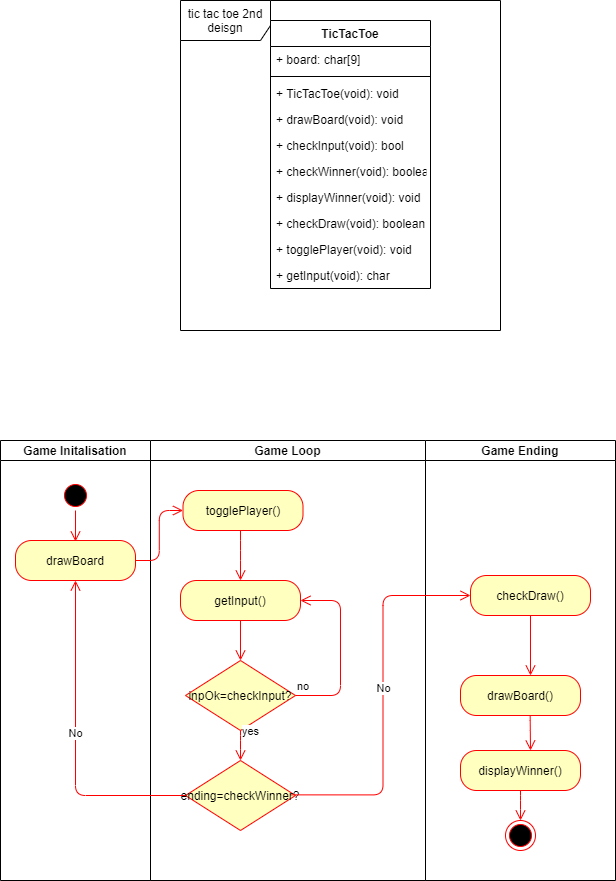

The diagram above was exported from draw.io. Its source (the exported page's mxGraphModel, read from the mxfile embedded in the PNG):
<mxGraphModel dx="1086" dy="1906" grid="1" gridSize="10" guides="1" tooltips="1" connect="1" arrows="1" fold="1" page="1" pageScale="1" pageWidth="850" pageHeight="1100" math="0" shadow="0">
  <root>
    <mxCell id="0" />
    <mxCell id="1" parent="0" />
    <mxCell id="hcyJSEdOjgAa02XREAtt-76" value="tic tac toe 2nd deisgn" style="shape=umlFrame;whiteSpace=wrap;html=1;width=90;height=40;" parent="1" vertex="1">
      <mxGeometry x="1020" y="-220" width="320" height="330" as="geometry" />
    </mxCell>
    <mxCell id="hcyJSEdOjgAa02XREAtt-81" value="Game Initalisation" style="swimlane;startSize=20;fontColor=#000000;" parent="1" vertex="1">
      <mxGeometry x="840" y="220" width="150" height="440" as="geometry" />
    </mxCell>
    <mxCell id="hcyJSEdOjgAa02XREAtt-87" value="" style="ellipse;html=1;shape=startState;fillColor=#000000;strokeColor=#ff0000;fontColor=#000000;" parent="hcyJSEdOjgAa02XREAtt-81" vertex="1">
      <mxGeometry x="60" y="40" width="30" height="30" as="geometry" />
    </mxCell>
    <mxCell id="hcyJSEdOjgAa02XREAtt-88" value="" style="edgeStyle=orthogonalEdgeStyle;html=1;verticalAlign=bottom;endArrow=open;endSize=8;strokeColor=#ff0000;fontColor=#000000;" parent="hcyJSEdOjgAa02XREAtt-81" source="hcyJSEdOjgAa02XREAtt-87" edge="1">
      <mxGeometry relative="1" as="geometry">
        <mxPoint x="75" y="101" as="targetPoint" />
      </mxGeometry>
    </mxCell>
    <mxCell id="hcyJSEdOjgAa02XREAtt-89" value="drawBoard" style="rounded=1;whiteSpace=wrap;html=1;arcSize=40;fontColor=#000000;fillColor=#ffffc0;strokeColor=#ff0000;" parent="hcyJSEdOjgAa02XREAtt-81" vertex="1">
      <mxGeometry x="15" y="100" width="120" height="40" as="geometry" />
    </mxCell>
    <mxCell id="hcyJSEdOjgAa02XREAtt-82" value="Game Loop" style="swimlane;startSize=20;fontColor=#000000;" parent="1" vertex="1">
      <mxGeometry x="990" y="220" width="275" height="440" as="geometry" />
    </mxCell>
    <mxCell id="hcyJSEdOjgAa02XREAtt-91" value="togglePlayer()" style="rounded=1;whiteSpace=wrap;html=1;arcSize=40;fontColor=#000000;fillColor=#ffffc0;strokeColor=#ff0000;" parent="hcyJSEdOjgAa02XREAtt-82" vertex="1">
      <mxGeometry x="32.5" y="50" width="120" height="40" as="geometry" />
    </mxCell>
    <mxCell id="hcyJSEdOjgAa02XREAtt-93" value="getInput()" style="rounded=1;whiteSpace=wrap;html=1;arcSize=40;fontColor=#000000;fillColor=#ffffc0;strokeColor=#ff0000;" parent="hcyJSEdOjgAa02XREAtt-82" vertex="1">
      <mxGeometry x="30" y="140" width="120" height="40" as="geometry" />
    </mxCell>
    <mxCell id="hcyJSEdOjgAa02XREAtt-94" value="" style="edgeStyle=orthogonalEdgeStyle;html=1;verticalAlign=bottom;endArrow=open;endSize=8;strokeColor=#ff0000;fontColor=#000000;" parent="hcyJSEdOjgAa02XREAtt-82" source="hcyJSEdOjgAa02XREAtt-93" target="hcyJSEdOjgAa02XREAtt-97" edge="1">
      <mxGeometry relative="1" as="geometry">
        <mxPoint x="90" y="240" as="targetPoint" />
      </mxGeometry>
    </mxCell>
    <mxCell id="hcyJSEdOjgAa02XREAtt-97" value="inpOk=checkInput?" style="rhombus;whiteSpace=wrap;html=1;fillColor=#ffffc0;strokeColor=#ff0000;fontColor=#000000;" parent="hcyJSEdOjgAa02XREAtt-82" vertex="1">
      <mxGeometry x="35" y="220" width="110" height="70" as="geometry" />
    </mxCell>
    <mxCell id="hcyJSEdOjgAa02XREAtt-98" value="no" style="edgeStyle=orthogonalEdgeStyle;html=1;align=left;verticalAlign=bottom;endArrow=open;endSize=8;strokeColor=#ff0000;fontColor=#000000;entryX=1;entryY=0.5;entryDx=0;entryDy=0;" parent="hcyJSEdOjgAa02XREAtt-82" source="hcyJSEdOjgAa02XREAtt-97" target="hcyJSEdOjgAa02XREAtt-93" edge="1">
      <mxGeometry x="-1" relative="1" as="geometry">
        <mxPoint x="160" y="160" as="targetPoint" />
        <Array as="points">
          <mxPoint x="190" y="255" />
          <mxPoint x="190" y="160" />
        </Array>
      </mxGeometry>
    </mxCell>
    <mxCell id="hcyJSEdOjgAa02XREAtt-101" value="" style="edgeStyle=orthogonalEdgeStyle;html=1;verticalAlign=bottom;endArrow=open;endSize=8;strokeColor=#ff0000;fontColor=#000000;entryX=0.5;entryY=0;entryDx=0;entryDy=0;" parent="hcyJSEdOjgAa02XREAtt-82" source="hcyJSEdOjgAa02XREAtt-91" target="hcyJSEdOjgAa02XREAtt-93" edge="1">
      <mxGeometry relative="1" as="geometry">
        <mxPoint x="85" y="250" as="targetPoint" />
        <mxPoint x="100" y="190" as="sourcePoint" />
        <Array as="points">
          <mxPoint x="90" y="110" />
          <mxPoint x="90" y="110" />
        </Array>
      </mxGeometry>
    </mxCell>
    <mxCell id="hcyJSEdOjgAa02XREAtt-104" value="ending=checkWinner?" style="rhombus;whiteSpace=wrap;html=1;fillColor=#ffffc0;strokeColor=#ff0000;fontColor=#000000;" parent="hcyJSEdOjgAa02XREAtt-82" vertex="1">
      <mxGeometry x="35" y="320" width="110" height="70" as="geometry" />
    </mxCell>
    <mxCell id="hcyJSEdOjgAa02XREAtt-108" value="yes" style="edgeStyle=orthogonalEdgeStyle;html=1;align=left;verticalAlign=bottom;endArrow=open;endSize=8;strokeColor=#ff0000;fontColor=#000000;entryX=0.5;entryY=0;entryDx=0;entryDy=0;exitX=0.5;exitY=1;exitDx=0;exitDy=0;" parent="hcyJSEdOjgAa02XREAtt-82" source="hcyJSEdOjgAa02XREAtt-97" target="hcyJSEdOjgAa02XREAtt-104" edge="1">
      <mxGeometry x="-0.3333" relative="1" as="geometry">
        <mxPoint x="159.99999999999977" y="170" as="targetPoint" />
        <mxPoint x="154.94581280788157" y="265.0344827586209" as="sourcePoint" />
        <Array as="points">
          <mxPoint x="90" y="300" />
          <mxPoint x="90" y="300" />
        </Array>
        <mxPoint as="offset" />
      </mxGeometry>
    </mxCell>
    <mxCell id="hcyJSEdOjgAa02XREAtt-83" value="Game Ending" style="swimlane;startSize=20;fontColor=#000000;" parent="1" vertex="1">
      <mxGeometry x="1265" y="220" width="190" height="440" as="geometry" />
    </mxCell>
    <mxCell id="hcyJSEdOjgAa02XREAtt-110" value="drawBoard()" style="rounded=1;whiteSpace=wrap;html=1;arcSize=40;fontColor=#000000;fillColor=#ffffc0;strokeColor=#ff0000;" parent="hcyJSEdOjgAa02XREAtt-83" vertex="1">
      <mxGeometry x="35" y="235" width="120" height="40" as="geometry" />
    </mxCell>
    <mxCell id="hcyJSEdOjgAa02XREAtt-111" value="checkDraw()" style="rounded=1;whiteSpace=wrap;html=1;arcSize=40;fontColor=#000000;fillColor=#ffffc0;strokeColor=#ff0000;" parent="hcyJSEdOjgAa02XREAtt-83" vertex="1">
      <mxGeometry x="45" y="135" width="120" height="40" as="geometry" />
    </mxCell>
    <mxCell id="hcyJSEdOjgAa02XREAtt-112" value="" style="edgeStyle=orthogonalEdgeStyle;html=1;verticalAlign=bottom;endArrow=open;endSize=8;strokeColor=#ff0000;fontColor=#000000;" parent="hcyJSEdOjgAa02XREAtt-83" source="hcyJSEdOjgAa02XREAtt-111" edge="1">
      <mxGeometry relative="1" as="geometry">
        <mxPoint x="105" y="235" as="targetPoint" />
      </mxGeometry>
    </mxCell>
    <mxCell id="hcyJSEdOjgAa02XREAtt-114" value="displayWinner()" style="rounded=1;whiteSpace=wrap;html=1;arcSize=40;fontColor=#000000;fillColor=#ffffc0;strokeColor=#ff0000;" parent="hcyJSEdOjgAa02XREAtt-83" vertex="1">
      <mxGeometry x="35" y="310" width="120" height="40" as="geometry" />
    </mxCell>
    <mxCell id="hcyJSEdOjgAa02XREAtt-118" value="" style="edgeStyle=orthogonalEdgeStyle;html=1;verticalAlign=bottom;endArrow=open;endSize=8;strokeColor=#ff0000;fontColor=#000000;" parent="hcyJSEdOjgAa02XREAtt-83" edge="1">
      <mxGeometry relative="1" as="geometry">
        <mxPoint x="105" y="310" as="targetPoint" />
        <mxPoint x="104.66000000000008" y="275" as="sourcePoint" />
        <Array as="points">
          <mxPoint x="105" y="280" />
          <mxPoint x="105" y="280" />
        </Array>
      </mxGeometry>
    </mxCell>
    <mxCell id="kEDAimgu_k1-patObsHB-1" value="" style="ellipse;html=1;shape=endState;fillColor=#000000;strokeColor=#ff0000;" parent="hcyJSEdOjgAa02XREAtt-83" vertex="1">
      <mxGeometry x="80" y="380" width="30" height="30" as="geometry" />
    </mxCell>
    <mxCell id="kEDAimgu_k1-patObsHB-2" value="" style="edgeStyle=orthogonalEdgeStyle;html=1;verticalAlign=bottom;endArrow=open;endSize=8;strokeColor=#ff0000;fontColor=#000000;exitX=0.5;exitY=1;exitDx=0;exitDy=0;entryX=0.5;entryY=0;entryDx=0;entryDy=0;" parent="hcyJSEdOjgAa02XREAtt-83" source="hcyJSEdOjgAa02XREAtt-114" target="kEDAimgu_k1-patObsHB-1" edge="1">
      <mxGeometry relative="1" as="geometry">
        <mxPoint x="115" y="320" as="targetPoint" />
        <mxPoint x="114.65999999999985" y="285" as="sourcePoint" />
        <Array as="points">
          <mxPoint x="95" y="360" />
          <mxPoint x="95" y="360" />
        </Array>
      </mxGeometry>
    </mxCell>
    <mxCell id="hcyJSEdOjgAa02XREAtt-90" value="" style="edgeStyle=orthogonalEdgeStyle;html=1;verticalAlign=bottom;endArrow=open;endSize=8;strokeColor=#ff0000;fontColor=#000000;entryX=0;entryY=0.5;entryDx=0;entryDy=0;" parent="1" source="hcyJSEdOjgAa02XREAtt-89" target="hcyJSEdOjgAa02XREAtt-91" edge="1">
      <mxGeometry relative="1" as="geometry">
        <mxPoint x="1100" y="290" as="targetPoint" />
      </mxGeometry>
    </mxCell>
    <mxCell id="hcyJSEdOjgAa02XREAtt-115" value="No" style="edgeStyle=orthogonalEdgeStyle;html=1;verticalAlign=bottom;endArrow=open;endSize=8;strokeColor=#ff0000;fontColor=#000000;entryX=0.5;entryY=1;entryDx=0;entryDy=0;exitX=0;exitY=0.5;exitDx=0;exitDy=0;" parent="1" source="hcyJSEdOjgAa02XREAtt-104" target="hcyJSEdOjgAa02XREAtt-89" edge="1">
      <mxGeometry relative="1" as="geometry">
        <mxPoint x="1032.4999999999998" y="300" as="targetPoint" />
        <mxPoint x="984.9999999999998" y="350" as="sourcePoint" />
      </mxGeometry>
    </mxCell>
    <mxCell id="hcyJSEdOjgAa02XREAtt-116" value="No" style="edgeStyle=orthogonalEdgeStyle;html=1;verticalAlign=bottom;endArrow=open;endSize=8;strokeColor=#ff0000;fontColor=#000000;exitX=0.964;exitY=0.491;exitDx=0;exitDy=0;exitPerimeter=0;entryX=0;entryY=0.5;entryDx=0;entryDy=0;" parent="1" source="hcyJSEdOjgAa02XREAtt-104" target="hcyJSEdOjgAa02XREAtt-111" edge="1">
      <mxGeometry relative="1" as="geometry">
        <mxPoint x="1300" y="370" as="targetPoint" />
        <mxPoint x="1034.9999999999998" y="585" as="sourcePoint" />
      </mxGeometry>
    </mxCell>
    <mxCell id="hcyJSEdOjgAa02XREAtt-64" value="TicTacToe" style="swimlane;fontStyle=1;align=center;verticalAlign=top;childLayout=stackLayout;horizontal=1;startSize=26;horizontalStack=0;resizeParent=1;resizeParentMax=0;resizeLast=0;collapsible=1;marginBottom=0;" parent="1" vertex="1">
      <mxGeometry x="1110" y="-200" width="160" height="268" as="geometry" />
    </mxCell>
    <mxCell id="hcyJSEdOjgAa02XREAtt-66" value="+ board: char[9]" style="text;strokeColor=none;fillColor=none;align=left;verticalAlign=top;spacingLeft=4;spacingRight=4;overflow=hidden;rotatable=0;points=[[0,0.5],[1,0.5]];portConstraint=eastwest;" parent="hcyJSEdOjgAa02XREAtt-64" vertex="1">
      <mxGeometry y="26" width="160" height="26" as="geometry" />
    </mxCell>
    <mxCell id="hcyJSEdOjgAa02XREAtt-67" value="" style="line;strokeWidth=1;fillColor=none;align=left;verticalAlign=middle;spacingTop=-1;spacingLeft=3;spacingRight=3;rotatable=0;labelPosition=right;points=[];portConstraint=eastwest;" parent="hcyJSEdOjgAa02XREAtt-64" vertex="1">
      <mxGeometry y="52" width="160" height="8" as="geometry" />
    </mxCell>
    <mxCell id="ji8Xz5wThi-z_zF1duE2-2" value="+ TicTacToe(void): void" style="text;strokeColor=none;fillColor=none;align=left;verticalAlign=top;spacingLeft=4;spacingRight=4;overflow=hidden;rotatable=0;points=[[0,0.5],[1,0.5]];portConstraint=eastwest;" parent="hcyJSEdOjgAa02XREAtt-64" vertex="1">
      <mxGeometry y="60" width="160" height="26" as="geometry" />
    </mxCell>
    <mxCell id="hcyJSEdOjgAa02XREAtt-68" value="+ drawBoard(void): void" style="text;strokeColor=none;fillColor=none;align=left;verticalAlign=top;spacingLeft=4;spacingRight=4;overflow=hidden;rotatable=0;points=[[0,0.5],[1,0.5]];portConstraint=eastwest;" parent="hcyJSEdOjgAa02XREAtt-64" vertex="1">
      <mxGeometry y="86" width="160" height="26" as="geometry" />
    </mxCell>
    <mxCell id="hcyJSEdOjgAa02XREAtt-69" value="+ checkInput(void): bool" style="text;strokeColor=none;fillColor=none;align=left;verticalAlign=top;spacingLeft=4;spacingRight=4;overflow=hidden;rotatable=0;points=[[0,0.5],[1,0.5]];portConstraint=eastwest;" parent="hcyJSEdOjgAa02XREAtt-64" vertex="1">
      <mxGeometry y="112" width="160" height="26" as="geometry" />
    </mxCell>
    <mxCell id="hcyJSEdOjgAa02XREAtt-70" value="+ checkWinner(void): boolean" style="text;strokeColor=none;fillColor=none;align=left;verticalAlign=top;spacingLeft=4;spacingRight=4;overflow=hidden;rotatable=0;points=[[0,0.5],[1,0.5]];portConstraint=eastwest;" parent="hcyJSEdOjgAa02XREAtt-64" vertex="1">
      <mxGeometry y="138" width="160" height="26" as="geometry" />
    </mxCell>
    <mxCell id="hcyJSEdOjgAa02XREAtt-71" value="+ displayWinner(void): void" style="text;strokeColor=none;fillColor=none;align=left;verticalAlign=top;spacingLeft=4;spacingRight=4;overflow=hidden;rotatable=0;points=[[0,0.5],[1,0.5]];portConstraint=eastwest;" parent="hcyJSEdOjgAa02XREAtt-64" vertex="1">
      <mxGeometry y="164" width="160" height="26" as="geometry" />
    </mxCell>
    <mxCell id="hcyJSEdOjgAa02XREAtt-72" value="+ checkDraw(void): boolean" style="text;strokeColor=none;fillColor=none;align=left;verticalAlign=top;spacingLeft=4;spacingRight=4;overflow=hidden;rotatable=0;points=[[0,0.5],[1,0.5]];portConstraint=eastwest;" parent="hcyJSEdOjgAa02XREAtt-64" vertex="1">
      <mxGeometry y="190" width="160" height="26" as="geometry" />
    </mxCell>
    <mxCell id="hcyJSEdOjgAa02XREAtt-73" value="+ togglePlayer(void): void" style="text;strokeColor=none;fillColor=none;align=left;verticalAlign=top;spacingLeft=4;spacingRight=4;overflow=hidden;rotatable=0;points=[[0,0.5],[1,0.5]];portConstraint=eastwest;" parent="hcyJSEdOjgAa02XREAtt-64" vertex="1">
      <mxGeometry y="216" width="160" height="26" as="geometry" />
    </mxCell>
    <mxCell id="hcyJSEdOjgAa02XREAtt-74" value="+ getInput(void): char" style="text;strokeColor=none;fillColor=none;align=left;verticalAlign=top;spacingLeft=4;spacingRight=4;overflow=hidden;rotatable=0;points=[[0,0.5],[1,0.5]];portConstraint=eastwest;" parent="hcyJSEdOjgAa02XREAtt-64" vertex="1">
      <mxGeometry y="242" width="160" height="26" as="geometry" />
    </mxCell>
  </root>
</mxGraphModel>